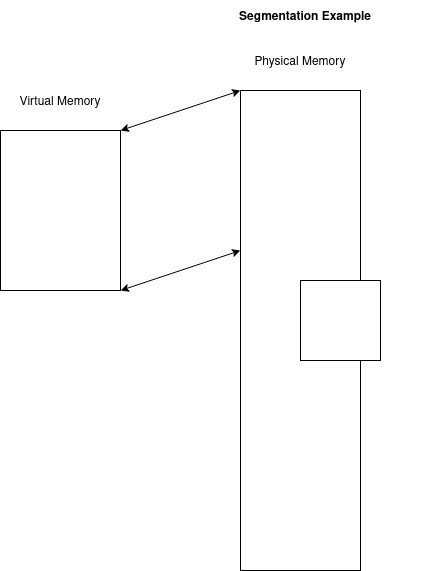

The diagram above was exported from draw.io. Its source (the exported page's mxGraphModel, read from the mxfile embedded in the PNG):
<mxGraphModel dx="1353" dy="655" grid="1" gridSize="10" guides="1" tooltips="1" connect="1" arrows="1" fold="1" page="1" pageScale="1" pageWidth="850" pageHeight="1100" math="0" shadow="0">
  <root>
    <mxCell id="0" />
    <mxCell id="1" parent="0" />
    <mxCell id="4" style="edgeStyle=orthogonalEdgeStyle;rounded=0;orthogonalLoop=1;jettySize=auto;exitX=0.5;exitY=1;exitDx=0;exitDy=0;entryX=0.5;entryY=1;entryDx=0;entryDy=0;" parent="1" source="2" target="2" edge="1">
      <mxGeometry relative="1" as="geometry">
        <mxPoint x="130" y="540" as="targetPoint" />
      </mxGeometry>
    </mxCell>
    <mxCell id="2" value="" style="rounded=0;" parent="1" vertex="1">
      <mxGeometry x="80" y="160" width="120" height="160" as="geometry" />
    </mxCell>
    <mxCell id="3" value="" style="rounded=0;" parent="1" vertex="1">
      <mxGeometry x="320" y="120" width="120" height="480" as="geometry" />
    </mxCell>
    <mxCell id="6" style="edgeStyle=orthogonalEdgeStyle;rounded=0;orthogonalLoop=1;jettySize=auto;exitX=0.5;exitY=1;exitDx=0;exitDy=0;" parent="1" source="2" target="2" edge="1">
      <mxGeometry relative="1" as="geometry" />
    </mxCell>
    <mxCell id="9" value="Virtual Memory" style="text;align=center;verticalAlign=middle;resizable=0;points=[];autosize=1;strokeColor=none;fillColor=none;" parent="1" vertex="1">
      <mxGeometry x="90" y="120" width="100" height="20" as="geometry" />
    </mxCell>
    <mxCell id="11" value="Physical Memory" style="text;align=center;verticalAlign=middle;resizable=0;points=[];autosize=1;strokeColor=none;fillColor=none;" parent="1" vertex="1">
      <mxGeometry x="325" y="80" width="110" height="20" as="geometry" />
    </mxCell>
    <mxCell id="17" value="" style="endArrow=classic;startArrow=classic;rounded=0;exitX=1;exitY=0;exitDx=0;exitDy=0;entryX=0;entryY=0;entryDx=0;entryDy=0;" parent="1" source="2" target="3" edge="1">
      <mxGeometry width="50" height="50" relative="1" as="geometry">
        <mxPoint x="400" y="360" as="sourcePoint" />
        <mxPoint x="450" y="310" as="targetPoint" />
      </mxGeometry>
    </mxCell>
    <mxCell id="18" value="" style="endArrow=classic;startArrow=classic;rounded=0;exitX=1;exitY=1;exitDx=0;exitDy=0;entryX=0;entryY=0;entryDx=0;entryDy=0;" parent="1" source="2" edge="1">
      <mxGeometry width="50" height="50" relative="1" as="geometry">
        <mxPoint x="200" y="280" as="sourcePoint" />
        <mxPoint x="320" y="280" as="targetPoint" />
      </mxGeometry>
    </mxCell>
    <mxCell id="20" value="Segmentation Example" style="text;strokeColor=none;fillColor=none;align=center;verticalAlign=middle;rounded=0;fontStyle=1" parent="1" vertex="1">
      <mxGeometry x="250" y="30" width="270" height="30" as="geometry" />
    </mxCell>
    <mxCell id="21" value="Untitled Layer" parent="0" />
    <mxCell id="22" value="" style="aspect=fixed;" parent="21" vertex="1">
      <mxGeometry x="380" y="310" width="80" height="80" as="geometry" />
    </mxCell>
  </root>
</mxGraphModel>